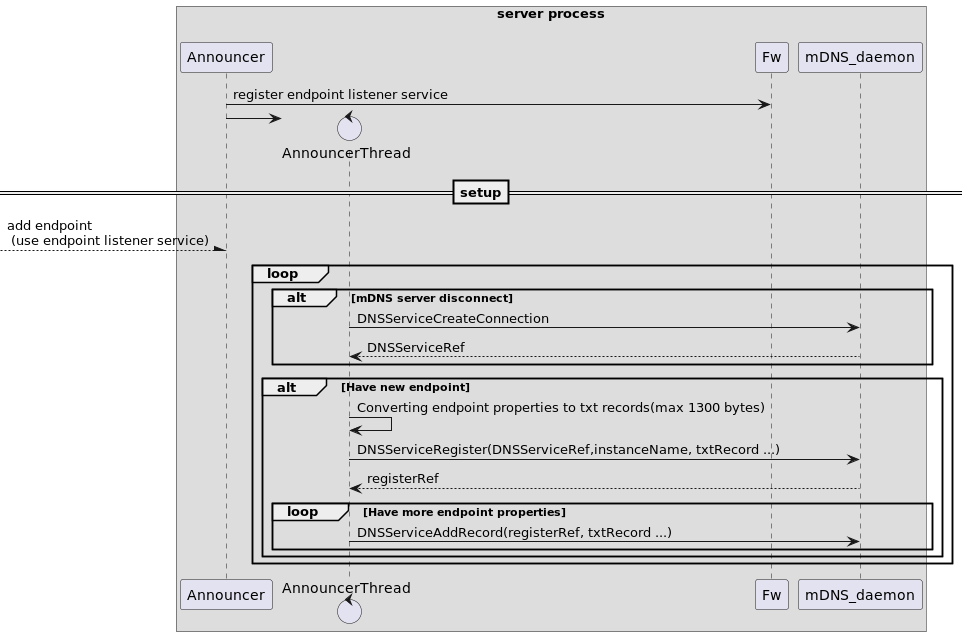

The diagram above was rendered by PlantUML. Its source (embedded in the PNG):
@startuml

box server process
participant Announcer
control AnnouncerThread
participant Fw
participant mDNS_daemon
end box
Announcer->Fw:register endpoint listener service
create AnnouncerThread
Announcer ->AnnouncerThread:
==setup==
--\Announcer: add endpoint\n (use endpoint listener service)
loop
    alt mDNS server disconnect
        AnnouncerThread->mDNS_daemon:DNSServiceCreateConnection
        return DNSServiceRef
    end alt

    alt Have new endpoint
        AnnouncerThread->AnnouncerThread:Converting endpoint properties to txt records(max 1300 bytes)
        AnnouncerThread->mDNS_daemon:DNSServiceRegister(DNSServiceRef,instanceName, txtRecord ...)
        return registerRef
        loop Have more endpoint properties
            AnnouncerThread->mDNS_daemon:DNSServiceAddRecord(registerRef, txtRecord ...)
        end loop
    end alt
end loop

@enduml